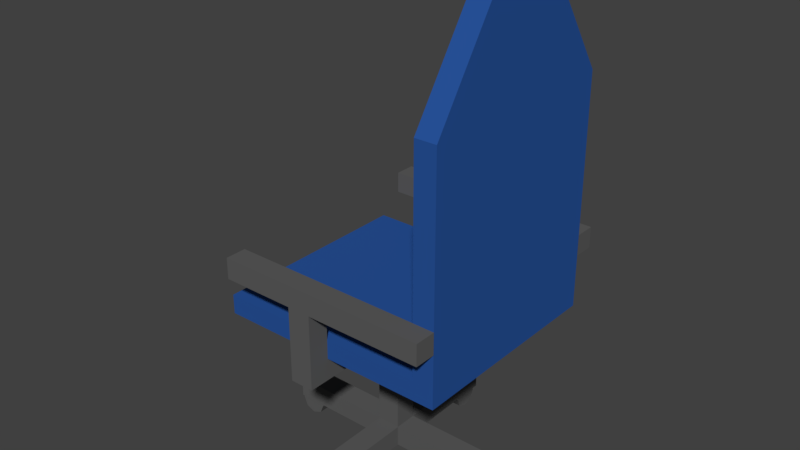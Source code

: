 # Source: Office_chair_blue.blend  (saved by Blender 2.78.0; exported with 4.5.12 LTS)
import bpy
from mathutils import Matrix  # noqa: F401  (used for matrix-valued properties, if any)

bpy.ops.wm.read_factory_settings(use_empty=True)
scene = bpy.context.scene
scene.name = 'Scene'

# ---- collections
col_collection_1 = bpy.data.collections.new('Collection 1'); scene.collection.children.link(col_collection_1)

# ---- materials (node trees are filled in below, after node groups)
mat_grey = bpy.data.materials.new('Grey')
mat_grey.alpha_threshold = 0.0
mat_grey.use_transparent_shadow = False
mat_grey.diffuse_color = (0.1107, 0.1107, 0.1107, 1.0)
mat_grey.roughness = 0.5
mat_blue = bpy.data.materials.new('Blue')
mat_blue.alpha_threshold = 0.0
mat_blue.use_transparent_shadow = False
mat_blue.diffuse_color = (0.02178, 0.08773, 0.3343, 1.0)
mat_blue.roughness = 0.5

# ---- material node trees

# ---- world
world_world = bpy.data.worlds.new('World'); scene.world = world_world
world_world.color = (0.05088, 0.05088, 0.05088)
world_world.use_sun_shadow = False
world_world.sun_shadow_jitter_overblur = 0.0
world_world.cycles.sampling_method = 'MANUAL'

# ---- meshes
me_cube = bpy.data.meshes.new('Cube')
me_cube.from_pydata([(1.0, 1.0, 0.5315), (1.0, -1.0, 0.5315), (-1.0, -1.0, 0.5315), (-1.0, 1.0, 0.5315), (1.0, 1.0, 0.7167), (1.0, -1.0, 0.7167), (-1.0, -1.0, 0.7167), (-1.0, 1.0, 0.7167), (-1.104, 0.103, -0.9047), (-1.104, -0.09818, -0.9047), (-1.068, 0.103, -0.8158), (-1.068, -0.09818, -0.8158), (-0.9788, 0.103, -0.779), (-0.9788, -0.09818, -0.779), (0.1111, 1.0, 0.5315), (-0.1111, 1.0, 0.5315), (0.1111, -1.0, 0.5315), (-0.1111, -1.0, 0.5315), (0.1111, 1.0, 0.7167), (-0.1111, 1.0, 0.7167), (0.1111, -1.0, 0.7167), (-0.1111, -1.0, 0.7167), (0.1111, 0.3333, 0.5315), (-0.1111, 0.3333, 0.5315), (0.1111, -0.3333, 0.5315), (-0.1111, -0.3333, 0.5315), (0.1111, 0.1111, 0.5315), (-0.1111, 0.1111, 0.5315), (0.1111, -0.1111, 0.5315), (-0.1111, -0.1111, 0.5315), (0.1111, 0.1111, -0.6806), (-0.1111, 0.1111, -0.6806), (0.1111, -0.1111, -0.6806), (-0.1111, -0.1111, -0.6806), (1.2, -1.0, 0.5315), (1.2, 1.0, 0.5315), (1.2, 1.0, 0.7167), (1.2, -1.0, 0.7167), (1.0, -0.3333, 2.717), (1.0, -1.0, 2.717), (1.0, 1.0, 2.717), (1.0, 0.3333, 2.717), (1.2, 1.0, 2.717), (1.2, -0.3333, 2.717), (1.2, -1.0, 2.717), (1.2, 0.3333, 2.717), (1.0, -0.3333, 3.717), (-0.1111, -0.1111, -0.8806), (-0.1111, 0.1111, -0.8806), (1.0, 0.3333, 3.717), (0.1111, 0.1111, -0.8806), (1.2, -0.3333, 3.717), (0.1111, -0.1111, -0.8806), (1.2, 0.3333, 3.717), (0.1111, 1.111, -0.6806), (-0.1111, 1.111, -0.6806), (-0.1111, 1.111, -0.8806), (0.1111, 1.111, -0.8806), (0.1111, -1.111, -0.6806), (-0.1111, -1.111, -0.6806), (0.1111, -1.111, -0.8806), (-0.1111, -1.111, -0.8806), (-1.111, -0.1111, -0.6806), (-1.111, 0.1111, -0.6806), (-1.111, -0.1111, -0.8806), (-1.111, 0.1111, -0.8806), (1.111, -0.1111, -0.6806), (1.111, 0.1111, -0.6806), (1.111, -0.1111, -0.8806), (1.111, 0.1111, -0.8806), (0.1111, 0.1111, 0.3254), (-0.1111, 0.1111, 0.3254), (0.1111, -0.1111, 0.3254), (-0.1111, -0.1111, 0.3254), (0.1111, -0.9995, 0.5315), (-0.1111, -0.9995, 0.5315), (-0.1111, -0.9995, 0.3254), (0.1111, -0.9995, 0.3254), (-0.1111, -1.2, 0.3254), (0.1111, -1.2, 0.3254), (0.1111, 0.9989, 0.5315), (-0.1111, 0.9989, 0.5315), (-0.1111, 0.9989, 0.3254), (0.1111, 0.9989, 0.3254), (-0.1111, 1.199, 0.3254), (0.1111, 1.199, 0.3254), (0.1111, -0.9995, 1.031), (-0.1111, -0.9995, 1.031), (0.1111, -1.2, 1.031), (-0.1111, -1.2, 1.031), (0.1111, 0.9989, 1.031), (-0.1111, 0.9989, 1.031), (0.1111, 1.199, 1.031), (-0.1111, 1.199, 1.031), (-0.8111, -0.9995, 1.031), (-0.8111, -1.2, 1.031), (-0.8111, 0.9989, 1.031), (-0.8111, 1.199, 1.031), (-0.8111, -0.9995, 1.231), (-0.8111, -1.2, 1.231), (-0.8111, 0.9989, 1.231), (-0.8111, 1.199, 1.231), (1.2, -0.9995, 1.031), (1.2, -1.2, 1.031), (1.2, 1.199, 1.031), (1.2, 0.9989, 1.031), (1.2, -0.9995, 1.231), (1.2, -1.2, 1.231), (1.2, 1.199, 1.231), (1.2, 0.9989, 1.231), (-0.101, -0.9797, -0.779), (0.1002, -0.9797, -0.779), (-0.101, -0.8908, -0.8158), (0.1002, -0.8908, -0.8158), (-0.101, -0.854, -0.9047), (0.1002, -0.854, -0.9047), (-0.101, -0.8908, -0.9935), (0.1002, -0.8908, -0.9935), (-0.101, -0.9797, -1.03), (0.1002, -0.9797, -1.03), (-0.101, -1.069, -0.9935), (0.1002, -1.069, -0.9935), (-0.101, -1.105, -0.9047), (0.1002, -1.105, -0.9047), (-0.101, -1.069, -0.8158), (0.1002, -1.069, -0.8158), (-0.101, 0.948, -0.779), (0.1002, 0.948, -0.779), (-0.101, 1.037, -0.8158), (0.1002, 1.037, -0.8158), (-0.101, 1.074, -0.9047), (0.1002, 1.074, -0.9047), (-0.101, 1.037, -0.9935), (0.1002, 1.037, -0.9935), (-0.101, 0.948, -1.03), (0.1002, 0.948, -1.03), (-0.101, 0.8591, -0.9935), (0.1002, 0.8591, -0.9935), (-0.101, 0.8223, -0.9047), (0.1002, 0.8223, -0.9047), (-0.101, 0.8591, -0.8158), (0.1002, 0.8591, -0.8158), (0.9663, -0.09818, -0.779), (0.9663, 0.103, -0.779), (0.8774, -0.09818, -0.8158), (0.8774, 0.103, -0.8158), (0.8406, -0.09818, -0.9047), (0.8406, 0.103, -0.9047), (0.8774, -0.09818, -0.9935), (0.8774, 0.103, -0.9935), (0.9663, -0.09818, -1.03), (0.9663, 0.103, -1.03), (1.055, -0.09818, -0.9935), (1.055, 0.103, -0.9935), (1.092, -0.09818, -0.9047), (1.092, 0.103, -0.9047), (1.055, -0.09818, -0.8158), (1.055, 0.103, -0.8158), (-0.8899, 0.103, -0.8158), (-0.8899, -0.09818, -0.8158), (-0.8531, 0.103, -0.9047), (-0.8531, -0.09818, -0.9047), (-0.8899, 0.103, -0.9935), (-0.8899, -0.09818, -0.9935), (-0.9788, 0.103, -1.03), (-0.9788, -0.09818, -1.03), (-1.068, 0.103, -0.9935), (-1.068, -0.09818, -0.9935)], [], [(9, 8, 166, 167), (10, 12, 158, 160, 162, 164, 166, 8), (163, 162, 160, 161), (165, 164, 162, 163), (167, 166, 164, 165), (6, 7, 3, 2), (11, 10, 8, 9), (13, 12, 10, 11), (24, 16, 17, 25), (5, 6, 2, 1), (16, 20, 21, 17), (4, 0, 3, 7), (18, 14, 15, 19), (14, 22, 23, 15), (28, 24, 25, 29), (22, 26, 27, 23), (2, 3, 0, 1), (71, 70, 30, 31), (30, 32, 66, 67), (70, 72, 32, 30), (73, 71, 31, 33), (72, 73, 33, 32), (5, 1, 34, 37), (0, 35, 34, 1), (0, 4, 36, 35), (5, 37, 44, 39), (55, 54, 57, 56), (36, 4, 40, 42), (44, 37, 36, 42), (40, 4, 5, 39), (52, 32, 58, 60), (53, 49, 46, 51), (32, 33, 59, 58), (38, 46, 49, 41), (58, 59, 61, 60), (47, 52, 60, 61), (53, 51, 43, 45), (51, 44, 43), (30, 50, 57, 54), (48, 31, 55, 56), (31, 48, 65, 63), (50, 48, 56, 57), (53, 45, 42), (31, 30, 54, 55), (44, 51, 46, 39), (46, 38, 39), (49, 40, 41), (50, 52, 47, 48), (42, 40, 49, 53), (33, 47, 61, 59), (62, 63, 65, 64), (48, 47, 64, 65), (33, 31, 63, 62), (47, 33, 62, 64), (67, 66, 68, 69), (52, 50, 69, 68), (32, 52, 68, 66), (50, 30, 67, 69), (29, 73, 76, 75), (29, 27, 71, 73), (26, 28, 72, 70), (27, 26, 80, 81), (73, 72, 77, 76), (72, 28, 74, 77), (28, 29, 75, 74), (79, 88, 89, 78), (76, 77, 79, 78), (83, 82, 84, 85), (71, 27, 81, 82), (26, 70, 83, 80), (70, 71, 82, 83), (84, 82, 91, 93), (92, 85, 84, 93), (74, 75, 87, 86), (85, 92, 90, 83), (81, 80, 90, 91), (79, 77, 86, 88), (107, 99, 95, 103), (94, 95, 99, 98), (97, 96, 100, 101), (106, 102, 94, 98), (105, 104, 108, 109), (103, 102, 106, 107), (96, 97, 104, 105), (107, 106, 98, 99), (109, 100, 96, 105), (108, 101, 100, 109), (95, 94, 102, 103), (110, 111, 113, 112), (112, 113, 115, 114), (114, 115, 117, 116), (116, 117, 119, 118), (118, 119, 121, 120), (120, 121, 123, 122), (113, 111, 125, 123, 121, 119, 117, 115), (122, 123, 125, 124), (124, 125, 111, 110), (110, 112, 114, 116, 118, 120, 122, 124), (126, 127, 129, 128), (128, 129, 131, 130), (130, 131, 133, 132), (132, 133, 135, 134), (134, 135, 137, 136), (136, 137, 139, 138), (129, 127, 141, 139, 137, 135, 133, 131), (138, 139, 141, 140), (140, 141, 127, 126), (126, 128, 130, 132, 134, 136, 138, 140), (142, 143, 145, 144), (144, 145, 147, 146), (146, 147, 149, 148), (148, 149, 151, 150), (150, 151, 153, 152), (152, 153, 155, 154), (145, 143, 157, 155, 153, 151, 149, 147), (154, 155, 157, 156), (156, 157, 143, 142), (142, 144, 146, 148, 150, 152, 154, 156), (13, 11, 9, 167, 165, 163, 161, 159), (159, 158, 12, 13), (161, 160, 158, 159), (7, 6, 5, 4), (36, 37, 34, 35), (78, 89, 87, 76), (108, 104, 97, 101)])
me_cube.polygons.foreach_set('material_index', [0, 0, 0, 0, 0, 1, 0, 0, 0, 1, 0, 1, 0, 0, 0, 0, 1, 0, 0, 0, 0, 0, 1, 1, 1, 1, 0, 1, 1, 1, 0, 1, 0, 1, 0, 0, 1, 1, 0, 0, 0, 0, 1, 0, 1, 1, 1, 0, 1, 0, 0, 0, 0, 0, 0, 0, 0, 0, 0, 0, 0, 0, 0, 0, 0, 0, 0, 0, 0, 0, 0, 0, 0, 0, 0, 0, 0, 0, 0, 0, 0, 0, 0, 0, 0, 0, 0, 0, 0, 0, 0, 0, 0, 0, 0, 0, 0, 0, 0, 0, 0, 0, 0, 0, 0, 0, 0, 0, 0, 0, 0, 0, 0, 0, 0, 0, 0, 0, 0, 0, 0, 1, 1, 0, 0])
me_cube.materials.append(mat_grey)
me_cube.materials.append(mat_blue)
me_cube.use_remesh_preserve_volume = False
me_cube.use_remesh_preserve_attributes = False
me_cube.use_mirror_vertex_groups = False
me_cube.update()

# ---- objects
ob_office_chair_blue = bpy.data.objects.new('Office_chair_blue', me_cube)

# ---- transforms, parenting, visibility, modifiers, constraints
ob_office_chair_blue.location = (0.0, -0.4091, 1.0)
ob_office_chair_blue.lock_rotations_4d = False
ob_office_chair_blue.empty_display_type = 'ARROWS'
ob_office_chair_blue.lineart.crease_threshold = 0.0

# ---- collection membership
col_collection_1.objects.link(ob_office_chair_blue)

# ---- scene / render settings (as saved in the file)
scene.frame_start = 1; scene.frame_end = 250; scene.frame_set(1)
scene.render.engine = 'BLENDER_EEVEE_NEXT'
scene.render.resolution_percentage = 50
scene.render.dither_intensity = 0.0
scene.cycles.use_denoising = False
scene.cycles.samples = 128
scene.cycles.sampling_pattern = 'TABULATED_SOBOL'
scene.cycles.light_sampling_threshold = 0.0
scene.cycles.use_adaptive_sampling = False
scene.cycles.use_light_tree = False
scene.cycles.blur_glossy = 0.0
scene.cycles.sample_clamp_indirect = 0.0
scene.view_settings.view_transform = 'Standard'
bpy.context.view_layer.update()

# ---- added for rendering (the .blend has no active camera and no usable light): camera, sun
cam_auto = bpy.data.cameras.new('AutoCamera')
cam_auto.lens = 50.0
cam_auto.sensor_width = 36.0
cam_auto.clip_end = 1000.0
ob_auto_camera = bpy.data.objects.new('AutoCamera', cam_auto)
scene.collection.objects.link(ob_auto_camera)
ob_auto_camera.location = (5.40981, -6.84782, 6.63549)
ob_auto_camera.rotation_euler = (1.09748, -7.21219e-08, 0.694738)
scene.camera = ob_auto_camera
light_auto_sun = bpy.data.lights.new('AutoSun', 'SUN')
light_auto_sun.energy = 3.0
light_auto_sun.angle = 0.0523599
ob_auto_sun = bpy.data.objects.new('AutoSun', light_auto_sun)
scene.collection.objects.link(ob_auto_sun)
ob_auto_sun.rotation_euler = (0.872665, 0.174533, 0.523599)
bpy.context.view_layer.update()
